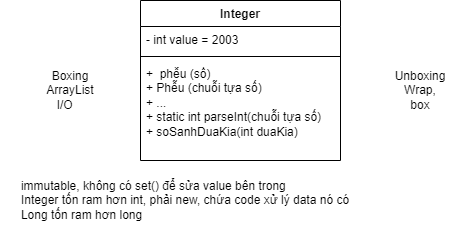

The diagram above was exported from draw.io. Its source (the exported page's mxGraphModel, read from the mxfile embedded in the PNG):
<mxGraphModel dx="1219" dy="689" grid="1" gridSize="10" guides="1" tooltips="1" connect="1" arrows="1" fold="1" page="1" pageScale="1" pageWidth="850" pageHeight="1100" math="0" shadow="0">
  <root>
    <mxCell id="0" />
    <mxCell id="1" parent="0" />
    <mxCell id="py0TvFkkehAILtoSBDVM-11" value="Integer" style="swimlane;fontStyle=1;align=center;verticalAlign=top;childLayout=stackLayout;horizontal=1;startSize=26;horizontalStack=0;resizeParent=1;resizeParentMax=0;resizeLast=0;collapsible=1;marginBottom=0;whiteSpace=wrap;html=1;" vertex="1" parent="1">
      <mxGeometry x="340" y="310" width="200" height="160" as="geometry" />
    </mxCell>
    <mxCell id="py0TvFkkehAILtoSBDVM-12" value="- int value = 2003" style="text;strokeColor=none;fillColor=none;align=left;verticalAlign=top;spacingLeft=4;spacingRight=4;overflow=hidden;rotatable=0;points=[[0,0.5],[1,0.5]];portConstraint=eastwest;whiteSpace=wrap;html=1;" vertex="1" parent="py0TvFkkehAILtoSBDVM-11">
      <mxGeometry y="26" width="200" height="26" as="geometry" />
    </mxCell>
    <mxCell id="py0TvFkkehAILtoSBDVM-13" value="" style="line;strokeWidth=1;fillColor=none;align=left;verticalAlign=middle;spacingTop=-1;spacingLeft=3;spacingRight=3;rotatable=0;labelPosition=right;points=[];portConstraint=eastwest;strokeColor=inherit;" vertex="1" parent="py0TvFkkehAILtoSBDVM-11">
      <mxGeometry y="52" width="200" height="8" as="geometry" />
    </mxCell>
    <mxCell id="py0TvFkkehAILtoSBDVM-14" value="+&amp;nbsp; phễu (số)&lt;br&gt;+ Phễu (chuỗi tựa số)&lt;br&gt;+ ...&lt;br&gt;+ static int parseInt(chuỗi tựa số)&lt;br&gt;+ soSanhDuaKia(int duaKia)" style="text;strokeColor=none;fillColor=none;align=left;verticalAlign=top;spacingLeft=4;spacingRight=4;overflow=hidden;rotatable=0;points=[[0,0.5],[1,0.5]];portConstraint=eastwest;whiteSpace=wrap;html=1;" vertex="1" parent="py0TvFkkehAILtoSBDVM-11">
      <mxGeometry y="60" width="200" height="100" as="geometry" />
    </mxCell>
    <mxCell id="py0TvFkkehAILtoSBDVM-15" value="Boxing&lt;br&gt;ArrayList&lt;br&gt;I/O&lt;span style=&quot;white-space: pre;&quot;&gt;&#09;&lt;/span&gt;" style="text;html=1;strokeColor=none;fillColor=none;align=center;verticalAlign=middle;whiteSpace=wrap;rounded=0;" vertex="1" parent="1">
      <mxGeometry x="240" y="370" width="60" height="60" as="geometry" />
    </mxCell>
    <mxCell id="py0TvFkkehAILtoSBDVM-16" value="Unboxing&lt;br&gt;Wrap,&lt;br&gt;box" style="text;html=1;strokeColor=none;fillColor=none;align=center;verticalAlign=middle;whiteSpace=wrap;rounded=0;" vertex="1" parent="1">
      <mxGeometry x="590" y="370" width="60" height="60" as="geometry" />
    </mxCell>
    <mxCell id="py0TvFkkehAILtoSBDVM-17" value="&lt;div style=&quot;text-align: left;&quot;&gt;&lt;span style=&quot;background-color: initial;&quot;&gt;immutable, không có set() để sửa value bên trong&lt;/span&gt;&lt;/div&gt;Integer tốn ram hơn int, phải new, chứa code xử lý data nó có&lt;br&gt;&lt;div style=&quot;text-align: left;&quot;&gt;&lt;span style=&quot;background-color: initial;&quot;&gt;Long tốn ram hơn long&lt;/span&gt;&lt;/div&gt;" style="text;html=1;strokeColor=none;fillColor=none;align=center;verticalAlign=middle;whiteSpace=wrap;rounded=0;" vertex="1" parent="1">
      <mxGeometry x="200" y="480" width="370" height="60" as="geometry" />
    </mxCell>
  </root>
</mxGraphModel>